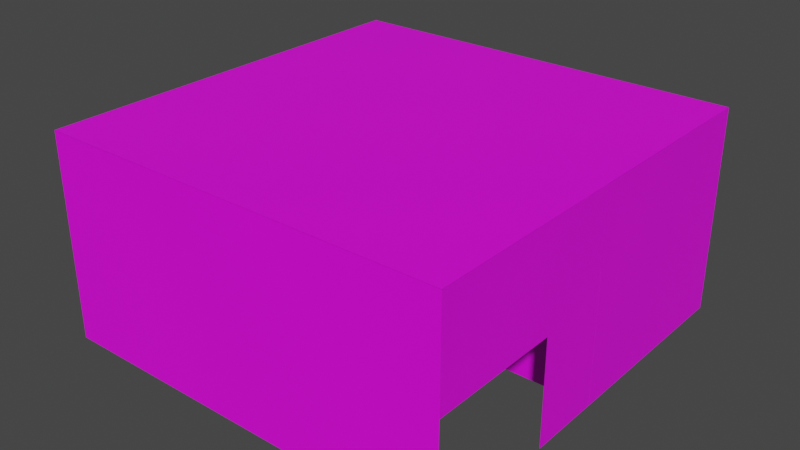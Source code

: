 # Source: walls.blend  (saved by Blender 2.92.15; exported with 4.5.12 LTS)
import bpy
from mathutils import Matrix  # noqa: F401  (used for matrix-valued properties, if any)

bpy.ops.wm.read_factory_settings(use_empty=True)
scene = bpy.context.scene
scene.name = 'Scene'

# ---- collections
col_collection = bpy.data.collections.new('Collection'); scene.collection.children.link(col_collection)

# ---- images (referenced by path relative to the original .blend; pixels are not part of the script)
import os
ASSET_DIR = os.environ.get("B2B_ASSET_DIR", "")  # directory of the original .blend (textures are referenced by path, not embedded)
HERE = os.path.dirname(os.path.abspath(__file__))  # packed textures are extracted next to this script under _unpacked/

def load_image(name, relpath, width, height, colorspace="sRGB"):
    """Load a texture the original file referenced (path relative to the .blend, or extracted next to this script)."""
    p = next((c for c in (os.path.join(HERE, relpath), os.path.join(ASSET_DIR, relpath)) if relpath and os.path.exists(c)), "")
    if p:
        img = bpy.data.images.load(p, check_existing=True)
        img.name = name
    else:  # same state as the original file: an image datablock whose file is absent (Cycles renders it pink)
        img = bpy.data.images.new(name, width, height)
        img.source = "FILE"
        img.filepath = "//" + (relpath or name)
    img.colorspace_settings.name = colorspace
    return img
img_wallpaper_png = load_image('wallpaper.png', 'wallpaper.png', 1024, 1024, 'sRGB')

# ---- materials (node trees are filled in below, after node groups)
mat_woodfloor = bpy.data.materials.new('woodFloor')
mat_woodfloor.use_transparent_shadow = False

# ---- material node trees
mat_woodfloor.use_nodes = True; mat_woodfloor.node_tree.nodes.clear()
_N = mat_woodfloor.node_tree.nodes; _L = mat_woodfloor.node_tree.links
n0 = _N.new('ShaderNodeBsdfPrincipled'); n0.name = 'Principled BSDF'; n0.location = (10, 300)
n0.distribution = 'GGX'
n0.subsurface_method = 'BURLEY'
n0.inputs[3].default_value = 1.45
n0.inputs[27].default_value = (0.0, 0.0, 0.0, 1.0)
n0.inputs[28].default_value = 1.0
n1 = _N.new('ShaderNodeOutputMaterial'); n1.name = 'Material Output'; n1.location = (300, 300)
n2 = _N.new('ShaderNodeTexImage'); n2.name = 'Image Texture'; n2.location = (-460, 117)
n2.image = img_wallpaper_png
_L.new(n0.outputs[0], n1.inputs[0])
_L.new(n2.outputs[0], n0.inputs[0])
n1.is_active_output = True

# ---- world
world_world = bpy.data.worlds.new('World'); scene.world = world_world
world_world.use_nodes = True; world_world.node_tree.nodes.clear()
_N = world_world.node_tree.nodes; _L = world_world.node_tree.links
n0 = _N.new('ShaderNodeOutputWorld'); n0.name = 'World Output'; n0.location = (300, 300)
n1 = _N.new('ShaderNodeBackground'); n1.name = 'Background'; n1.location = (10, 300)
n1.inputs[0].default_value = (0.05088, 0.05088, 0.05088, 1.0)
_L.new(n1.outputs[0], n0.inputs[0])
n0.is_active_output = True
world_world.color = (0.05088, 0.05088, 0.05088)
world_world.use_sun_shadow = False
world_world.sun_shadow_jitter_overblur = 0.0

# ---- meshes
me_plane_002 = bpy.data.meshes.new('Plane.002')
me_plane_002.from_pydata([(-1.0, -1.0, 0.0), (1.0, -1.0, 0.0), (-1.0, 1.0, 0.0), (1.0, 1.0, 0.0)], [], [(0, 1, 3, 2)])
_uv = me_plane_002.uv_layers.new(name='UVMap')
_uv.uv.foreach_set('vector', [0.0, 0.0, 1.0, 0.0, 1.0, 1.0, 0.0, 1.0])
me_plane_002.materials.append(mat_woodfloor)
me_plane_002.use_remesh_fix_poles = True
me_plane_002.use_remesh_preserve_attributes = False
me_plane_002.use_mirror_vertex_groups = False
me_plane_002.update()
me_plane_003 = bpy.data.meshes.new('Plane.003')
me_plane_003.from_pydata([(-1.0, -1.0, 0.0), (1.0, -1.0, 0.0), (-1.0, 1.0, 0.0), (1.0, 1.0, 0.0)], [], [(0, 1, 3, 2)])
_uv = me_plane_003.uv_layers.new(name='UVMap')
_uv.uv.foreach_set('vector', [0.0, 0.0, 1.0, 0.0, 1.0, 1.0, 0.0, 1.0])
me_plane_003.materials.append(mat_woodfloor)
me_plane_003.use_remesh_fix_poles = True
me_plane_003.use_remesh_preserve_attributes = False
me_plane_003.use_mirror_vertex_groups = False
me_plane_003.update()
me_plane_004 = bpy.data.meshes.new('Plane.004')
me_plane_004.from_pydata([(-1.0, -1.0, 0.0), (1.0, -1.0, 0.0), (-1.0, 1.0, 0.0), (1.0, 1.0, 0.0)], [], [(0, 1, 3, 2)])
_uv = me_plane_004.uv_layers.new(name='UVMap')
_uv.uv.foreach_set('vector', [0.0, 0.0, 1.0, 0.0, 1.0, 1.0, 0.0, 1.0])
me_plane_004.materials.append(mat_woodfloor)
me_plane_004.use_remesh_fix_poles = True
me_plane_004.use_remesh_preserve_attributes = False
me_plane_004.use_mirror_vertex_groups = False
me_plane_004.update()
me_plane_005 = bpy.data.meshes.new('Plane.005')
me_plane_005.from_pydata([(-1.0, -1.0, 0.0), (1.0, -1.0, 0.0), (-1.0, 1.0, 0.0), (1.0, 1.0, 0.0)], [], [(0, 1, 3, 2)])
_uv = me_plane_005.uv_layers.new(name='UVMap')
_uv.uv.foreach_set('vector', [0.0, 0.0, 1.0, 0.0, 1.0, 1.0, 0.0, 1.0])
me_plane_005.materials.append(mat_woodfloor)
me_plane_005.use_remesh_fix_poles = True
me_plane_005.use_remesh_preserve_attributes = False
me_plane_005.use_mirror_vertex_groups = False
me_plane_005.update()
me_plane_006 = bpy.data.meshes.new('Plane.006')
me_plane_006.from_pydata([(-1.0, -1.0, 0.0), (1.0, -1.0, 0.0), (-1.0, 1.0, 0.0), (1.0, 1.0, 0.0)], [], [(0, 1, 3, 2)])
_uv = me_plane_006.uv_layers.new(name='UVMap')
_uv.uv.foreach_set('vector', [0.0, 0.0, 1.0, 0.0, 1.0, 1.0, 0.0, 1.0])
me_plane_006.materials.append(mat_woodfloor)
me_plane_006.use_remesh_fix_poles = True
me_plane_006.use_remesh_preserve_attributes = False
me_plane_006.use_mirror_vertex_groups = False
me_plane_006.update()
me_plane_007 = bpy.data.meshes.new('Plane.007')
me_plane_007.from_pydata([(-1.0, -1.0, 0.0), (1.0, -1.0, 0.0), (-1.0, 1.0, 0.0), (1.0, 1.0, 0.0)], [], [(0, 1, 3, 2)])
_uv = me_plane_007.uv_layers.new(name='UVMap')
_uv.uv.foreach_set('vector', [0.0, 0.0, 1.0, 0.0, 1.0, 1.0, 0.0, 1.0])
me_plane_007.materials.append(mat_woodfloor)
me_plane_007.use_remesh_fix_poles = True
me_plane_007.use_remesh_preserve_attributes = False
me_plane_007.use_mirror_vertex_groups = False
me_plane_007.update()
me_plane_009 = bpy.data.meshes.new('Plane.009')
me_plane_009.from_pydata([(-1.0, -1.0, 0.0), (1.0, -1.0, 0.0), (-1.0, 1.0, 0.0), (1.0, 1.0, 0.0)], [], [(0, 1, 3, 2)])
_uv = me_plane_009.uv_layers.new(name='UVMap')
_uv.uv.foreach_set('vector', [0.0, 0.0, 1.0, 0.0, 1.0, 1.0, 0.0, 1.0])
me_plane_009.materials.append(mat_woodfloor)
me_plane_009.use_remesh_fix_poles = True
me_plane_009.use_remesh_preserve_attributes = False
me_plane_009.use_mirror_vertex_groups = False
me_plane_009.update()
me_plane_010 = bpy.data.meshes.new('Plane.010')
me_plane_010.from_pydata([(-1.0, -1.0, 0.0), (1.0, -1.0, 0.0), (-1.0, 1.0, 0.0), (1.0, 1.0, 0.0)], [], [(0, 1, 3, 2)])
_uv = me_plane_010.uv_layers.new(name='UVMap')
_uv.uv.foreach_set('vector', [0.0, 0.0, 1.0, 0.0, 1.0, 1.0, 0.0, 1.0])
me_plane_010.materials.append(mat_woodfloor)
me_plane_010.use_remesh_fix_poles = True
me_plane_010.use_remesh_preserve_attributes = False
me_plane_010.use_mirror_vertex_groups = False
me_plane_010.update()
me_plane_011 = bpy.data.meshes.new('Plane.011')
me_plane_011.from_pydata([(-1.0, -1.0, 0.0), (1.0, -1.0, 0.0), (-1.0, 1.0, 0.0), (-1.0, 0.0, 0.0), (0.0, -1.0, 0.0), (1.0, 0.0, 0.0), (0.0, 1.0, 0.0), (0.0, 0.0, 0.0)], [], [(3, 7, 6, 2), (0, 4, 7, 3), (4, 1, 5, 7)])
_uv = me_plane_011.uv_layers.new(name='UVMap')
_uv.uv.foreach_set('vector', [0.0, 0.5, 0.5, 0.5, 0.5, 1.0, 0.0, 1.0, 0.0, 0.0, 0.5, 0.0, 0.5, 0.5, 0.0, 0.5, 0.5, 0.0, 1.0, 0.0, 1.0, 0.5, 0.5, 0.5])
me_plane_011.materials.append(mat_woodfloor)
me_plane_011.use_remesh_fix_poles = True
me_plane_011.use_remesh_preserve_attributes = False
me_plane_011.use_mirror_vertex_groups = False
me_plane_011.update()
me_plane_012 = bpy.data.meshes.new('Plane.012')
me_plane_012.from_pydata([(-1.0, -1.0, 0.0), (1.0, -1.0, 0.0), (-1.0, 1.0, 0.0), (-1.0, 0.0, 0.0), (0.0, -1.0, 0.0), (1.0, 0.0, 0.0), (0.0, 1.0, 0.0), (0.0, 0.0, 0.0)], [], [(3, 7, 6, 2), (0, 4, 7, 3), (4, 1, 5, 7)])
_uv = me_plane_012.uv_layers.new(name='UVMap')
_uv.uv.foreach_set('vector', [0.0, 0.5, 0.5, 0.5, 0.5, 1.0, 0.0, 1.0, 0.0, 0.0, 0.5, 0.0, 0.5, 0.5, 0.0, 0.5, 0.5, 0.0, 1.0, 0.0, 1.0, 0.5, 0.5, 0.5])
me_plane_012.materials.append(mat_woodfloor)
me_plane_012.use_remesh_fix_poles = True
me_plane_012.use_remesh_preserve_attributes = False
me_plane_012.use_mirror_vertex_groups = False
me_plane_012.update()
me_plane_013 = bpy.data.meshes.new('Plane.013')
me_plane_013.from_pydata([(-1.0, -1.0, 0.0), (1.0, -1.0, 0.0), (-1.0, 1.0, 0.0), (-1.0, 0.0, 0.0), (0.0, -1.0, 0.0), (1.0, 0.0, 0.0), (0.0, 1.0, 0.0), (0.0, 0.0, 0.0)], [], [(3, 7, 6, 2), (0, 4, 7, 3), (4, 1, 5, 7)])
_uv = me_plane_013.uv_layers.new(name='UVMap')
_uv.uv.foreach_set('vector', [0.0, 0.5, 0.5, 0.5, 0.5, 1.0, 0.0, 1.0, 0.0, 0.0, 0.5, 0.0, 0.5, 0.5, 0.0, 0.5, 0.5, 0.0, 1.0, 0.0, 1.0, 0.5, 0.5, 0.5])
me_plane_013.materials.append(mat_woodfloor)
me_plane_013.use_remesh_fix_poles = True
me_plane_013.use_remesh_preserve_attributes = False
me_plane_013.use_mirror_vertex_groups = False
me_plane_013.update()
me_plane_001 = bpy.data.meshes.new('Plane.001')
me_plane_001.from_pydata([(-1.0, -1.0, 0.0), (1.0, -1.0, 0.0), (-1.0, 1.0, 0.0), (-1.0, -0.2801, -9.127e-08), (-0.02659, -1.0, -2.007e-09), (1.0, -0.2801, -9.127e-08), (-0.02153, 1.0, -1.626e-09), (-0.02153, -0.2801, -9.29e-08)], [], [(7, 6, 2, 3, 0, 4, 1, 5)])
_uv = me_plane_001.uv_layers.new(name='UVMap')
_uv.uv.foreach_set('vector', [0.5, 0.5, 0.5, 1.0, 0.0, 1.0, 0.0, 0.5, 0.0, 0.0, 0.5, 0.0, 1.0, 0.0, 1.0, 0.5])
me_plane_001.materials.append(mat_woodfloor)
me_plane_001.use_remesh_fix_poles = True
me_plane_001.use_remesh_preserve_attributes = False
me_plane_001.use_mirror_vertex_groups = False
me_plane_001.update()
me_plane_008 = bpy.data.meshes.new('Plane.008')
me_plane_008.from_pydata([(-1.0, -1.0, 0.0), (1.0, -1.0, 0.0), (-1.0, 1.0, 0.0), (1.0, 1.0, 0.0)], [], [(0, 1, 3, 2)])
_uv = me_plane_008.uv_layers.new(name='UVMap')
_uv.uv.foreach_set('vector', [0.0, 0.0, 1.0, 0.0, 1.0, 1.0, 0.0, 1.0])
me_plane_008.materials.append(mat_woodfloor)
me_plane_008.use_remesh_fix_poles = True
me_plane_008.use_remesh_preserve_attributes = False
me_plane_008.use_mirror_vertex_groups = False
me_plane_008.update()
me_plane = bpy.data.meshes.new('Plane')
me_plane.from_pydata([(-1.0, -1.0, 0.0), (1.0, -1.0, 0.0), (-1.0, 1.0, 0.0), (1.0, 1.0, 0.0)], [], [(0, 1, 3, 2)])
_uv = me_plane.uv_layers.new(name='UVMap')
_uv.uv.foreach_set('vector', [0.0, 0.0, 1.0, 0.0, 1.0, 1.0, 0.0, 1.0])
me_plane.materials.append(mat_woodfloor)
me_plane.use_remesh_fix_poles = True
me_plane.use_remesh_preserve_attributes = False
me_plane.use_mirror_vertex_groups = False
me_plane.update()

# ---- objects
ob_plane = bpy.data.objects.new('Plane', me_plane_002)
ob_plane_001 = bpy.data.objects.new('Plane.001', me_plane_003)
ob_plane_002 = bpy.data.objects.new('Plane.002', me_plane_004)
ob_plane_003 = bpy.data.objects.new('Plane.003', me_plane_005)
ob_plane_004 = bpy.data.objects.new('Plane.004', me_plane_006)
ob_plane_005 = bpy.data.objects.new('Plane.005', me_plane_007)
ob_plane_006 = bpy.data.objects.new('Plane.006', me_plane_009)
ob_plane_007 = bpy.data.objects.new('Plane.007', me_plane_010)
ob_plane_008 = bpy.data.objects.new('Plane.008', me_plane_011)
ob_plane_009 = bpy.data.objects.new('Plane.009', me_plane_012)
ob_plane_010 = bpy.data.objects.new('Plane.010', me_plane_013)
ob_plane_011 = bpy.data.objects.new('Plane.011', me_plane_001)
ob_plane_012 = bpy.data.objects.new('Plane.012', me_plane_008)
ob_plane_013 = bpy.data.objects.new('Plane.013', me_plane)

# ---- transforms, parenting, visibility, modifiers, constraints
ob_plane.location = (2.5, -5.0, 2.5)
ob_plane.rotation_euler = (-1.571, 1.571, 0.0)
ob_plane.scale = (2.5, 2.5, 2.5)
ob_plane.lineart.crease_threshold = 0.0
ob_plane_001.location = (2.5, 0.0, 2.5)
ob_plane_001.rotation_euler = (-1.571, 1.571, 0.0)
ob_plane_001.scale = (2.5, 2.5, 2.5)
ob_plane_001.lineart.crease_threshold = 0.0
ob_plane_002.location = (2.5, 5.0, 2.5)
ob_plane_002.rotation_euler = (-1.571, 1.571, 0.0)
ob_plane_002.scale = (2.5, 2.5, 2.5)
ob_plane_002.lineart.crease_threshold = 0.0
ob_plane_003.location = (-2.5, 5.0, 2.5)
ob_plane_003.rotation_euler = (-1.571, 1.571, 0.0)
ob_plane_003.scale = (2.5, 2.5, 2.5)
ob_plane_003.lineart.crease_threshold = 0.0
ob_plane_004.location = (-5.0, 2.5, 2.5)
ob_plane_004.rotation_euler = (-3.142, 1.571, 0.0)
ob_plane_004.scale = (2.5, 2.5, 2.5)
ob_plane_004.lineart.crease_threshold = 0.0
ob_plane_005.location = (-2.5, -5.0, 2.5)
ob_plane_005.rotation_euler = (-1.571, 1.571, 0.0)
ob_plane_005.scale = (2.5, 2.5, 2.5)
ob_plane_005.lineart.crease_threshold = 0.0
ob_plane_006.location = (-5.0, -2.5, 2.5)
ob_plane_006.rotation_euler = (-3.142, 1.571, 0.0)
ob_plane_006.scale = (2.5, 2.5, 2.5)
ob_plane_006.lineart.crease_threshold = 0.0
ob_plane_007.location = (-5.0, -2.5, 2.5)
ob_plane_007.rotation_euler = (-3.142, 1.571, 0.0)
ob_plane_007.scale = (2.5, 2.5, 2.5)
ob_plane_007.lineart.crease_threshold = 0.0
ob_plane_008.location = (0.0, -2.5, 2.5)
ob_plane_008.rotation_euler = (-3.142, 1.571, 0.0)
ob_plane_008.scale = (2.5, 2.5, 2.5)
ob_plane_008.lineart.crease_threshold = 0.0
ob_plane_009.location = (0.0, 2.5, 2.5)
ob_plane_009.rotation_euler = (-6.283, 1.571, 0.0)
ob_plane_009.scale = (2.5, 2.5, 2.5)
ob_plane_009.lineart.crease_threshold = 0.0
ob_plane_010.location = (-2.5, 0.0, 2.5)
ob_plane_010.rotation_euler = (-164.9, 1.571, 0.0)
ob_plane_010.scale = (2.5, 2.5, 2.5)
ob_plane_010.lineart.crease_threshold = 0.0
ob_plane_011.location = (5.0, -2.5, 2.5)
ob_plane_011.rotation_euler = (-3.142, 1.571, 0.0)
ob_plane_011.scale = (2.5, 2.5, 2.5)
ob_plane_011.lineart.crease_threshold = 0.0
ob_plane_012.location = (5.0, 2.5, 2.5)
ob_plane_012.rotation_euler = (-3.142, 1.571, 0.0)
ob_plane_012.scale = (2.5, 2.5, 2.5)
ob_plane_012.lineart.crease_threshold = 0.0
ob_plane_013.location = (0.0, 0.0, 5.004)
ob_plane_013.scale = (5.001, 5.001, 5.001)
ob_plane_013.lineart.crease_threshold = 0.0

# ---- collection membership
col_collection.objects.link(ob_plane)
col_collection.objects.link(ob_plane_001)
col_collection.objects.link(ob_plane_002)
col_collection.objects.link(ob_plane_003)
col_collection.objects.link(ob_plane_004)
col_collection.objects.link(ob_plane_005)
col_collection.objects.link(ob_plane_006)
col_collection.objects.link(ob_plane_007)
col_collection.objects.link(ob_plane_008)
col_collection.objects.link(ob_plane_009)
col_collection.objects.link(ob_plane_010)
col_collection.objects.link(ob_plane_011)
col_collection.objects.link(ob_plane_012)
col_collection.objects.link(ob_plane_013)

# ---- scene / render settings (as saved in the file)
scene.frame_start = 1; scene.frame_end = 250; scene.frame_set(1)
scene.render.engine = 'BLENDER_EEVEE_NEXT'
scene.cycles.use_denoising = False
scene.cycles.samples = 128
scene.cycles.sampling_pattern = 'TABULATED_SOBOL'
scene.cycles.use_adaptive_sampling = False
scene.cycles.use_light_tree = False
scene.view_settings.view_transform = 'Filmic'
bpy.context.view_layer.update()

# ---- added for rendering (the .blend has no active camera and no usable light): camera, sun
cam_auto = bpy.data.cameras.new('AutoCamera')
cam_auto.lens = 50.0
cam_auto.sensor_width = 36.0
cam_auto.clip_end = 1000.0
ob_auto_camera = bpy.data.objects.new('AutoCamera', cam_auto)
scene.collection.objects.link(ob_auto_camera)
ob_auto_camera.location = (13.8811, -16.6573, 13.6067)
ob_auto_camera.rotation_euler = (1.09748, -7.21219e-08, 0.694738)
scene.camera = ob_auto_camera
light_auto_sun = bpy.data.lights.new('AutoSun', 'SUN')
light_auto_sun.energy = 3.0
light_auto_sun.angle = 0.0523599
ob_auto_sun = bpy.data.objects.new('AutoSun', light_auto_sun)
scene.collection.objects.link(ob_auto_sun)
ob_auto_sun.rotation_euler = (0.872665, 0.174533, 0.523599)
bpy.context.view_layer.update()
